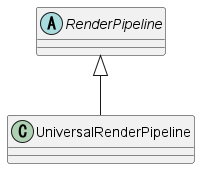

The diagram above was rendered by PlantUML. Its source (embedded in the PNG):
@startuml
'https://plantuml.com/class-diagram
'
'abstract class AbstractList
'abstract AbstractCollection
'interface List
'interface Collection
'
'List <|-- AbstractList
'Collection <|-- AbstractCollection
'
'Collection <|- List
'AbstractCollection <|- AbstractList
'AbstractList <|-- ArrayList
'
'class ArrayList {
'Object[] elementData
'size()
'}

'enum TimeUnit {
'DAYS
'HOURS
'MINUTES
'}
RenderPipeline <|-- UniversalRenderPipeline
class UniversalRenderPipeline {
}
abstract class RenderPipeline{
}

@enduml